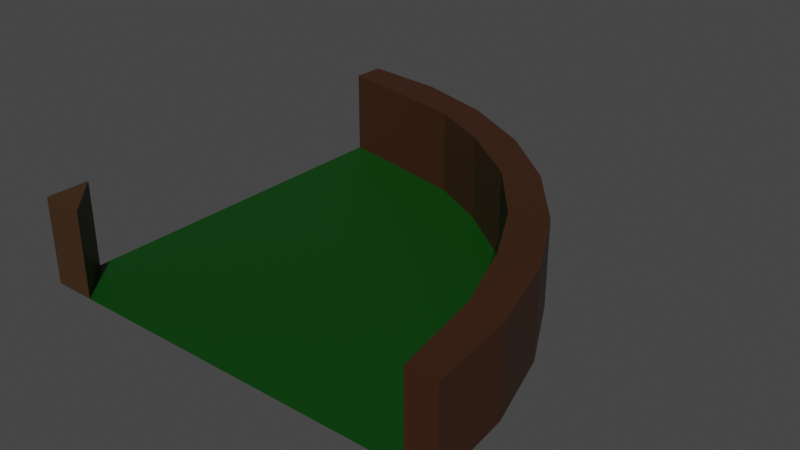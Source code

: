 # Source: corner45.blend  (saved by Blender 2.91.10; exported with 4.5.12 LTS)
import bpy
from mathutils import Matrix  # noqa: F401  (used for matrix-valued properties, if any)

bpy.ops.wm.read_factory_settings(use_empty=True)
scene = bpy.context.scene
scene.name = 'Scene'

# ---- collections
col_collection = bpy.data.collections.new('Collection'); scene.collection.children.link(col_collection)

# ---- materials (node trees are filled in below, after node groups)
mat_border = bpy.data.materials.new('border')
mat_border.use_transparent_shadow = False
mat_grass = bpy.data.materials.new('grass')
mat_grass.use_transparent_shadow = False
mat_border_001 = bpy.data.materials.new('border.001')
mat_border_001.use_transparent_shadow = False

# ---- material node trees
mat_border.use_nodes = True; mat_border.node_tree.nodes.clear()
_N = mat_border.node_tree.nodes; _L = mat_border.node_tree.links
n0 = _N.new('ShaderNodeBsdfPrincipled'); n0.name = 'Principled BSDF'; n0.location = (10, 300)
n0.distribution = 'GGX'
n0.subsurface_method = 'BURLEY'
n0.inputs[0].default_value = (0.04364, 0.01465, 0.004579, 1.0)
n0.inputs[3].default_value = 1.45
n0.inputs[27].default_value = (0.0, 0.0, 0.0, 1.0)
n0.inputs[28].default_value = 1.0
n1 = _N.new('ShaderNodeOutputMaterial'); n1.name = 'Material Output'; n1.location = (300, 300)
_L.new(n0.outputs[0], n1.inputs[0])
n1.is_active_output = True
mat_grass.use_nodes = True; mat_grass.node_tree.nodes.clear()
_N = mat_grass.node_tree.nodes; _L = mat_grass.node_tree.links
n0 = _N.new('ShaderNodeBsdfPrincipled'); n0.name = 'Principled BSDF'; n0.location = (10, 300)
n0.distribution = 'GGX'
n0.subsurface_method = 'BURLEY'
n0.inputs[0].default_value = (0.0, 0.05222, 0.0008183, 1.0)
n0.inputs[3].default_value = 1.45
n0.inputs[27].default_value = (0.0, 0.0, 0.0, 1.0)
n0.inputs[28].default_value = 1.0
n1 = _N.new('ShaderNodeOutputMaterial'); n1.name = 'Material Output'; n1.location = (300, 300)
_L.new(n0.outputs[0], n1.inputs[0])
n1.is_active_output = True
mat_border_001.use_nodes = True; mat_border_001.node_tree.nodes.clear()
_N = mat_border_001.node_tree.nodes; _L = mat_border_001.node_tree.links
n0 = _N.new('ShaderNodeBsdfPrincipled'); n0.name = 'Principled BSDF'; n0.location = (10, 300)
n0.distribution = 'GGX'
n0.subsurface_method = 'BURLEY'
n0.inputs[0].default_value = (0.05043, 0.02351, 0.007297, 1.0)
n0.inputs[3].default_value = 1.45
n0.inputs[27].default_value = (0.0, 0.0, 0.0, 1.0)
n0.inputs[28].default_value = 1.0
n1 = _N.new('ShaderNodeOutputMaterial'); n1.name = 'Material Output'; n1.location = (300, 300)
_L.new(n0.outputs[0], n1.inputs[0])
n1.is_active_output = True

# ---- world
world_world = bpy.data.worlds.new('World'); scene.world = world_world
world_world.use_nodes = True; world_world.node_tree.nodes.clear()
_N = world_world.node_tree.nodes; _L = world_world.node_tree.links
n0 = _N.new('ShaderNodeOutputWorld'); n0.name = 'World Output'; n0.location = (300, 300)
n1 = _N.new('ShaderNodeBackground'); n1.name = 'Background'; n1.location = (10, 300)
n1.inputs[0].default_value = (0.05088, 0.05088, 0.05088, 1.0)
_L.new(n1.outputs[0], n0.inputs[0])
n0.is_active_output = True
world_world.color = (0.05088, 0.05088, 0.05088)
world_world.use_sun_shadow = False
world_world.sun_shadow_jitter_overblur = 0.0

# ---- meshes
me_cylinder = bpy.data.meshes.new('Cylinder')
me_cylinder.from_pydata([(0.0, 1.0, -1.0), (0.0, 1.0, 1.0), (0.1951, 0.9808, -1.0), (0.1951, 0.9808, 1.0), (0.3827, 0.9239, -1.0), (0.3827, 0.9239, 1.0), (0.5556, 0.8315, -1.0), (0.5556, 0.8315, 1.0), (0.7071, 0.7071, -1.0), (0.7071, 0.7071, 1.0), (0.8315, 0.5556, -1.0), (0.8315, 0.5556, 1.0), (0.9239, 0.3827, -1.0), (0.9239, 0.3827, 1.0), (0.9808, 0.1951, -1.0), (0.9808, 0.1951, 1.0), (1.0, 7.55e-08, -1.0), (1.0, 7.55e-08, 1.0), (-0.001833, 0.9254, -1.0), (-0.001833, 0.9254, 1.0), (0.1782, 0.8903, -1.0), (0.1782, 0.8903, 1.0), (0.3354, 0.8569, -1.0), (0.3354, 0.8569, 1.0), (0.4803, 0.7833, -1.0), (0.4803, 0.7833, 1.0), (0.6348, 0.6689, -1.0), (0.6348, 0.6689, 1.0), (0.7565, 0.5209, -1.0), (0.7565, 0.5209, 1.0), (0.8358, 0.3726, -1.0), (0.8358, 0.3726, 1.0), (0.8947, 0.2121, -1.0), (0.8947, 0.2121, 1.0), (0.9322, -0.002103, -1.0), (0.9322, -0.002103, 1.0)], [], [(0, 1, 3, 2), (2, 3, 5, 4), (4, 5, 7, 6), (6, 7, 9, 8), (8, 9, 11, 10), (10, 11, 13, 12), (12, 13, 15, 14), (14, 15, 17, 16), (18, 20, 21, 19), (20, 22, 23, 21), (22, 24, 25, 23), (24, 26, 27, 25), (26, 28, 29, 27), (28, 30, 31, 29), (30, 32, 33, 31), (32, 34, 35, 33), (0, 18, 19, 1), (1, 19, 21, 23, 25, 27, 29, 31, 33, 35, 17, 15, 13, 11, 9, 7, 5, 3), (16, 17, 35, 34)])
_uv = me_cylinder.uv_layers.new(name='UVMap')
_uv.uv.foreach_set('vector', [1.0, 0.5, 1.0, 1.0, 0.9688, 1.0, 0.9688, 0.5, 0.9688, 0.5, 0.9688, 1.0, 0.9375, 1.0, 0.9375, 0.5, 0.9375, 0.5, 0.9375, 1.0, 0.9062, 1.0, 0.9062, 0.5, 0.9062, 0.5, 0.9062, 1.0, 0.875, 1.0, 0.875, 0.5, 0.875, 0.5, 0.875, 1.0, 0.8438, 1.0, 0.8438, 0.5, 0.8438, 0.5, 0.8438, 1.0, 0.8125, 1.0, 0.8125, 0.5, 0.8125, 0.5, 0.8125, 1.0, 0.7812, 1.0, 0.7812, 0.5, 0.7812, 0.5, 0.7812, 1.0, 0.75, 1.0, 0.75, 0.5, 0.5, 0.5, 0.4688, 0.5, 0.4688, 1.0, 0.5, 1.0, 0.4688, 0.5, 0.4375, 0.5, 0.4375, 1.0, 0.4688, 1.0, 0.4375, 0.5, 0.4062, 0.5, 0.4062, 1.0, 0.4375, 1.0, 0.4062, 0.5, 0.375, 0.5, 0.375, 1.0, 0.4062, 1.0, 0.375, 0.5, 0.3438, 0.5, 0.3438, 1.0, 0.375, 1.0, 0.3438, 0.5, 0.3125, 0.5, 0.3125, 1.0, 0.3438, 1.0, 0.3125, 0.5, 0.2812, 0.5, 0.2812, 1.0, 0.3125, 1.0, 0.2812, 0.5, 0.25, 0.5, 0.25, 1.0, 0.2812, 1.0, 1.0, 0.5, 0.5, 0.5, 0.5, 1.0, 1.0, 1.0, 1.0, 1.0, 0.5, 1.0, 0.4688, 1.0, 0.4375, 1.0, 0.4062, 1.0, 0.375, 1.0, 0.3438, 1.0, 0.3125, 1.0, 0.2812, 1.0, 0.25, 1.0, 0.75, 1.0, 0.7812, 1.0, 0.8125, 1.0, 0.8438, 1.0, 0.875, 1.0, 0.9062, 1.0, 0.9375, 1.0, 0.9688, 1.0, 0.75, 0.5, 0.75, 1.0, 0.25, 1.0, 0.25, 0.5])
me_cylinder.materials.append(mat_border)
me_cylinder.use_remesh_fix_poles = True
me_cylinder.use_remesh_preserve_attributes = False
me_cylinder.use_mirror_vertex_groups = False
me_cylinder.update()
me_plane_001 = bpy.data.meshes.new('Plane.001')
me_plane_001.from_pydata([(-1.0, -1.0, 0.0), (1.0, -1.0, 0.0), (-1.0, 1.0, 0.0), (1.0, -0.9928, 0.0), (0.0, -1.0, 0.0), (0.8182, -0.1822, 0.0), (0.6364, 0.1452, 0.0), (0.4545, 0.3739, 0.0), (0.2727, 0.5474, 0.0), (0.09091, 0.6306, 0.0), (-0.09091, 0.7498, 0.0), (-0.2727, 0.8662, 0.0), (-0.4545, 0.9213, 0.0), (-0.6364, 1.0, 0.0), (-0.8182, 1.0, 0.0)], [], [(1, 2, 0, 4), (1, 3, 5, 6, 7, 8, 9, 10, 11, 12, 13, 14, 2)])
_uv = me_plane_001.uv_layers.new(name='UVMap')
_uv.uv.foreach_set('vector', [1.0, 0.0, 0.0, 1.0, 0.0, 0.0, 0.5, 0.0, 1.0, 0.0, 1.0, 1.0, 0.9091, 1.0, 0.8182, 1.0, 0.7273, 1.0, 0.6364, 1.0, 0.5455, 1.0, 0.4545, 1.0, 0.3636, 1.0, 0.2727, 1.0, 0.1818, 1.0, 0.09091, 1.0, 0.0, 1.0])
me_plane_001.materials.append(mat_grass)
me_plane_001.use_remesh_fix_poles = True
me_plane_001.use_remesh_preserve_attributes = False
me_plane_001.use_mirror_vertex_groups = False
me_plane_001.update()
me_cube = bpy.data.meshes.new('Cube')
me_cube.from_pydata([(-1.0, -1.0, -1.0), (-1.0, -1.0, 1.0), (-1.0, 1.0, -1.0), (-1.0, 1.0, 1.0), (1.0, -1.0, -1.0), (1.0, -1.0, 1.0)], [], [(0, 1, 3, 2), (4, 5, 1, 0), (1, 5, 3), (2, 3, 5, 4)])
_uv = me_cube.uv_layers.new(name='UVMap')
_uv.uv.foreach_set('vector', [0.375, 0.0, 0.625, 0.0, 0.625, 0.25, 0.375, 0.25, 0.375, 0.75, 0.625, 0.75, 0.625, 1.0, 0.375, 1.0, 0.625, 1.0, 0.625, 0.75, 0.625, 0.25, 0.375, 0.25, 0.625, 0.25, 0.625, 0.75, 0.375, 0.75])
me_cube.materials.append(mat_border_001)
me_cube.use_remesh_fix_poles = True
me_cube.use_remesh_preserve_attributes = False
me_cube.use_mirror_vertex_groups = False
me_cube.update()

# ---- objects
ob_cylinder = bpy.data.objects.new('Cylinder', me_cylinder)
ob_plane = bpy.data.objects.new('Plane', me_plane_001)
ob_cube = bpy.data.objects.new('Cube', me_cube)

# ---- transforms, parenting, visibility, modifiers, constraints
ob_cylinder.location = (-0.9992, -0.994, 0.2)
ob_cylinder.scale = (1.995, 2.03, 0.2)
ob_cylinder.lineart.crease_threshold = 0.0
ob_plane.location = (0.0, 0.0, 0.0)
ob_plane.lineart.crease_threshold = 0.0
ob_cube.location = (-0.9, -0.9, 0.2)
ob_cube.scale = (0.1, 0.1, 0.2)
ob_cube.lineart.crease_threshold = 0.0

# ---- collection membership
col_collection.objects.link(ob_cylinder)
col_collection.objects.link(ob_plane)
col_collection.objects.link(ob_cube)

# ---- scene / render settings (as saved in the file)
scene.frame_start = 1; scene.frame_end = 250; scene.frame_set(1)
scene.render.engine = 'BLENDER_EEVEE_NEXT'
scene.cycles.use_denoising = False
scene.cycles.samples = 128
scene.cycles.sampling_pattern = 'TABULATED_SOBOL'
scene.cycles.use_adaptive_sampling = False
scene.cycles.use_light_tree = False
scene.view_settings.view_transform = 'Filmic'
bpy.context.view_layer.update()

# ---- added for rendering (the .blend has no active camera and no usable light): camera, sun
cam_auto = bpy.data.cameras.new('AutoCamera')
cam_auto.lens = 50.0
cam_auto.sensor_width = 36.0
cam_auto.clip_end = 1000.0
ob_auto_camera = bpy.data.objects.new('AutoCamera', cam_auto)
scene.collection.objects.link(ob_auto_camera)
ob_auto_camera.location = (2.66683, -3.18386, 2.33459)
ob_auto_camera.rotation_euler = (1.09748, -7.21219e-08, 0.694738)
scene.camera = ob_auto_camera
light_auto_sun = bpy.data.lights.new('AutoSun', 'SUN')
light_auto_sun.energy = 3.0
light_auto_sun.angle = 0.0523599
ob_auto_sun = bpy.data.objects.new('AutoSun', light_auto_sun)
scene.collection.objects.link(ob_auto_sun)
ob_auto_sun.rotation_euler = (0.872665, 0.174533, 0.523599)
bpy.context.view_layer.update()
